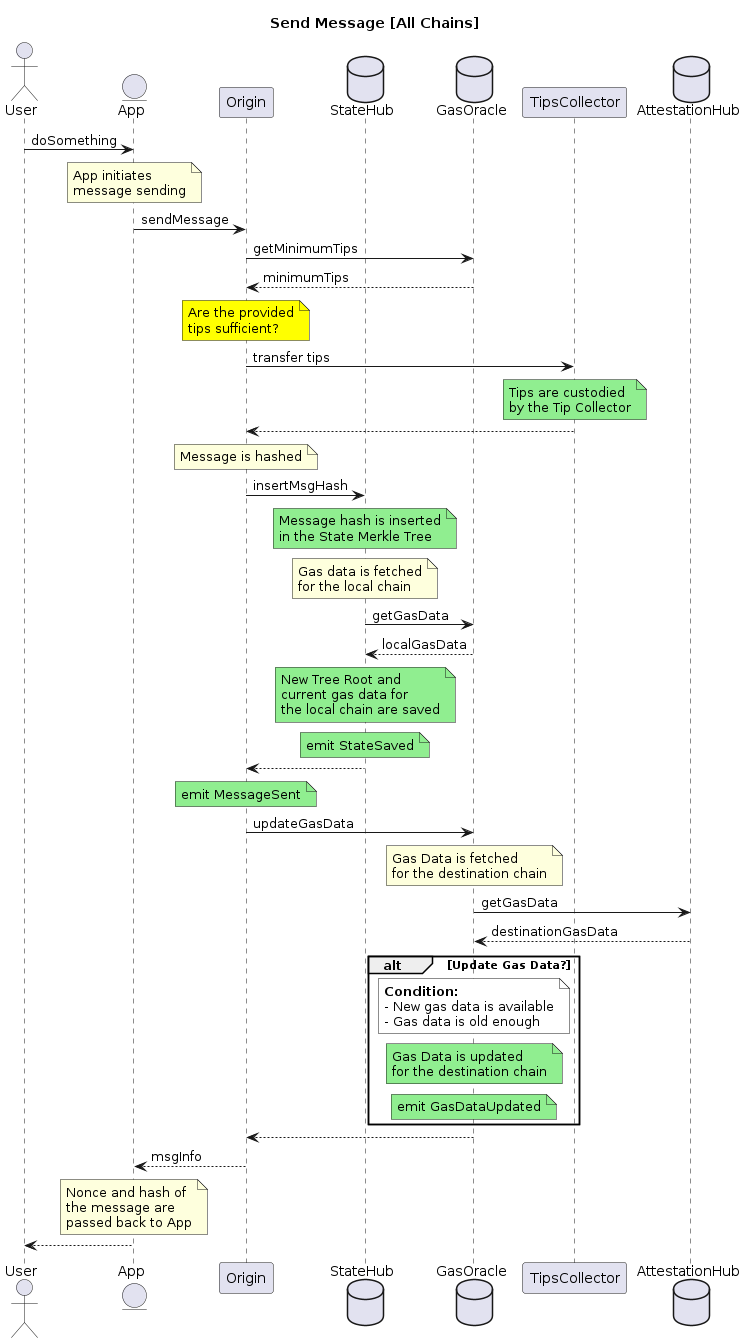

The diagram above was rendered by PlantUML. Its source (embedded in the PNG):
@startuml SendMessage
title Send Message [All Chains]
' Ordering of the participants
actor "User" as U
entity "App" as A
participant "Origin" as O
database "StateHub" as SH
database "GasOracle" as GO
participant "TipsCollector" as TC
database "AttestationHub" as AH
' Sequence of operations
U -> A: doSomething
note over A
    App initiates
    message sending
end note
A -> O: sendMessage
O -> GO: getMinimumTips
GO --> O: minimumTips
note over O #Yellow
    Are the provided
    tips sufficient?
end note
O -> TC: transfer tips
note over TC #LightGreen
    Tips are custodied
    by the Tip Collector
end note
TC --> O
note over O: Message is hashed
O -> SH: insertMsgHash
note over SH #LightGreen
    Message hash is inserted
    in the State Merkle Tree
end note
note over SH
    Gas data is fetched
    for the local chain
end note
SH -> GO: getGasData
GO --> SH: localGasData
note over SH #LightGreen
    New Tree Root and
    current gas data for
    the local chain are saved
end note
note over SH #LightGreen: emit StateSaved
SH --> O
note over O #LightGreen: emit MessageSent
O -> GO: updateGasData
note over GO
    Gas Data is fetched
    for the destination chain
end note
GO -> AH: getGasData
AH --> GO: destinationGasData
alt Update Gas Data?
    note over GO #White
        **Condition:**
        - New gas data is available
        - Gas data is old enough
    end note
    note over GO #LightGreen
        Gas Data is updated
        for the destination chain
    end note
    note over GO #LightGreen: emit GasDataUpdated
end
GO --> O
O --> A: msgInfo
note over A
    Nonce and hash of
    the message are
    passed back to App
end note
A --> U
@enduml